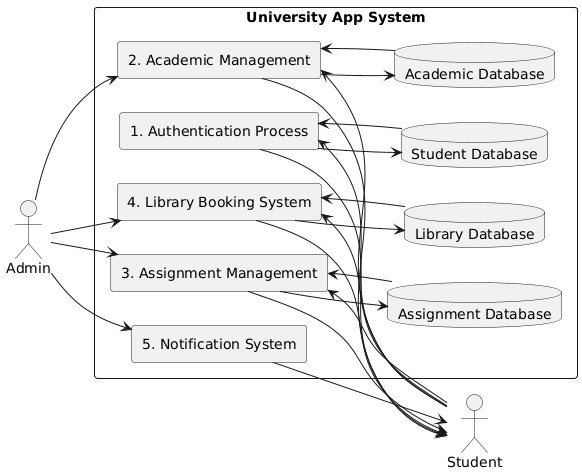

The diagram above was rendered by PlantUML. Its source (embedded in the PNG):
@startuml
left to right direction

actor Student
actor Admin

rectangle "University App System" {

  rectangle "1. Authentication Process" as Auth
  rectangle "2. Academic Management" as Academic
  rectangle "3. Assignment Management" as Assignment
  rectangle "4. Library Booking System" as Library
  rectangle "5. Notification System" as Notify

  database "Student Database" as StudentDB
  database "Academic Database" as AcademicDB
  database "Assignment Database" as AssignmentDB
  database "Library Database" as LibraryDB
}

Student --> Auth
Auth --> StudentDB
StudentDB --> Auth
Auth --> Student

Student --> Academic
Academic --> AcademicDB
AcademicDB --> Academic
Academic --> Student

Student --> Assignment
Assignment --> AssignmentDB
AssignmentDB --> Assignment
Assignment --> Student

Student --> Library
Library --> LibraryDB
LibraryDB --> Library
Library --> Student

Admin --> Academic
Admin --> Assignment
Admin --> Library
Admin --> Notify
Notify --> Student
@enduml